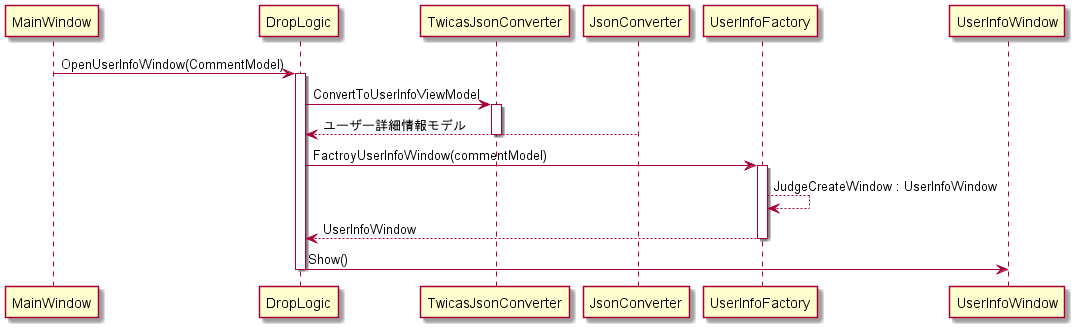

The diagram above was rendered by PlantUML. Its source (embedded in the PNG):
@startuml ユーザー詳細情報Windowへの遷移
    MainWindow -> DropLogic : OpenUserInfoWindow(CommentModel)
    activate DropLogic

    DropLogic -> TwicasJsonConverter : ConvertToUserInfoViewModel
    activate TwicasJsonConverter
    DropLogic <-- JsonConverter : ユーザー詳細情報モデル
    deactivate TwicasJsonConverter
    DropLogic -> UserInfoFactory : FactroyUserInfoWindow(commentModel)
    activate UserInfoFactory
    UserInfoFactory --> UserInfoFactory : JudgeCreateWindow : UserInfoWindow
    DropLogic <-- UserInfoFactory : UserInfoWindow
    deactivate UserInfoFactory
    
    DropLogic -> UserInfoWindow : Show()
    deactivate DropLogic
@enduml